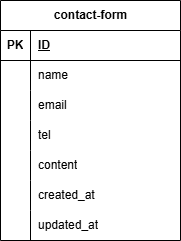

The diagram above was exported from draw.io. Its source (the exported page's mxGraphModel, read from the mxfile embedded in the PNG):
<mxGraphModel dx="375" dy="649" grid="1" gridSize="10" guides="1" tooltips="1" connect="1" arrows="1" fold="1" page="1" pageScale="1" pageWidth="1169" pageHeight="827" math="0" shadow="0">
  <root>
    <mxCell id="0" />
    <mxCell id="1" parent="0" />
    <mxCell id="28" value="contact-form" style="shape=table;startSize=30;container=1;collapsible=1;childLayout=tableLayout;fixedRows=1;rowLines=0;fontStyle=1;align=center;resizeLast=1;html=1;" vertex="1" parent="1">
      <mxGeometry x="40" y="80" width="180" height="240" as="geometry" />
    </mxCell>
    <mxCell id="29" value="" style="shape=tableRow;horizontal=0;startSize=0;swimlaneHead=0;swimlaneBody=0;fillColor=none;collapsible=0;dropTarget=0;points=[[0,0.5],[1,0.5]];portConstraint=eastwest;top=0;left=0;right=0;bottom=1;" vertex="1" parent="28">
      <mxGeometry y="30" width="180" height="30" as="geometry" />
    </mxCell>
    <mxCell id="30" value="PK" style="shape=partialRectangle;connectable=0;fillColor=none;top=0;left=0;bottom=0;right=0;fontStyle=1;overflow=hidden;whiteSpace=wrap;html=1;" vertex="1" parent="29">
      <mxGeometry width="30" height="30" as="geometry">
        <mxRectangle width="30" height="30" as="alternateBounds" />
      </mxGeometry>
    </mxCell>
    <mxCell id="31" value="ID" style="shape=partialRectangle;connectable=0;fillColor=none;top=0;left=0;bottom=0;right=0;align=left;spacingLeft=6;fontStyle=5;overflow=hidden;whiteSpace=wrap;html=1;" vertex="1" parent="29">
      <mxGeometry x="30" width="150" height="30" as="geometry">
        <mxRectangle width="150" height="30" as="alternateBounds" />
      </mxGeometry>
    </mxCell>
    <mxCell id="35" value="" style="shape=tableRow;horizontal=0;startSize=0;swimlaneHead=0;swimlaneBody=0;fillColor=none;collapsible=0;dropTarget=0;points=[[0,0.5],[1,0.5]];portConstraint=eastwest;top=0;left=0;right=0;bottom=0;" vertex="1" parent="28">
      <mxGeometry y="60" width="180" height="30" as="geometry" />
    </mxCell>
    <mxCell id="36" value="" style="shape=partialRectangle;connectable=0;fillColor=none;top=0;left=0;bottom=0;right=0;editable=1;overflow=hidden;whiteSpace=wrap;html=1;" vertex="1" parent="35">
      <mxGeometry width="30" height="30" as="geometry">
        <mxRectangle width="30" height="30" as="alternateBounds" />
      </mxGeometry>
    </mxCell>
    <mxCell id="37" value="name" style="shape=partialRectangle;connectable=0;fillColor=none;top=0;left=0;bottom=0;right=0;align=left;spacingLeft=6;overflow=hidden;whiteSpace=wrap;html=1;" vertex="1" parent="35">
      <mxGeometry x="30" width="150" height="30" as="geometry">
        <mxRectangle width="150" height="30" as="alternateBounds" />
      </mxGeometry>
    </mxCell>
    <mxCell id="47" value="" style="shape=tableRow;horizontal=0;startSize=0;swimlaneHead=0;swimlaneBody=0;fillColor=none;collapsible=0;dropTarget=0;points=[[0,0.5],[1,0.5]];portConstraint=eastwest;top=0;left=0;right=0;bottom=0;" vertex="1" parent="28">
      <mxGeometry y="90" width="180" height="30" as="geometry" />
    </mxCell>
    <mxCell id="48" value="" style="shape=partialRectangle;connectable=0;fillColor=none;top=0;left=0;bottom=0;right=0;editable=1;overflow=hidden;whiteSpace=wrap;html=1;" vertex="1" parent="47">
      <mxGeometry width="30" height="30" as="geometry">
        <mxRectangle width="30" height="30" as="alternateBounds" />
      </mxGeometry>
    </mxCell>
    <mxCell id="49" value="email" style="shape=partialRectangle;connectable=0;fillColor=none;top=0;left=0;bottom=0;right=0;align=left;spacingLeft=6;overflow=hidden;whiteSpace=wrap;html=1;" vertex="1" parent="47">
      <mxGeometry x="30" width="150" height="30" as="geometry">
        <mxRectangle width="150" height="30" as="alternateBounds" />
      </mxGeometry>
    </mxCell>
    <mxCell id="44" value="" style="shape=tableRow;horizontal=0;startSize=0;swimlaneHead=0;swimlaneBody=0;fillColor=none;collapsible=0;dropTarget=0;points=[[0,0.5],[1,0.5]];portConstraint=eastwest;top=0;left=0;right=0;bottom=0;" vertex="1" parent="28">
      <mxGeometry y="120" width="180" height="30" as="geometry" />
    </mxCell>
    <mxCell id="45" value="" style="shape=partialRectangle;connectable=0;fillColor=none;top=0;left=0;bottom=0;right=0;editable=1;overflow=hidden;whiteSpace=wrap;html=1;" vertex="1" parent="44">
      <mxGeometry width="30" height="30" as="geometry">
        <mxRectangle width="30" height="30" as="alternateBounds" />
      </mxGeometry>
    </mxCell>
    <mxCell id="46" value="tel" style="shape=partialRectangle;connectable=0;fillColor=none;top=0;left=0;bottom=0;right=0;align=left;spacingLeft=6;overflow=hidden;whiteSpace=wrap;html=1;" vertex="1" parent="44">
      <mxGeometry x="30" width="150" height="30" as="geometry">
        <mxRectangle width="150" height="30" as="alternateBounds" />
      </mxGeometry>
    </mxCell>
    <mxCell id="50" value="" style="shape=tableRow;horizontal=0;startSize=0;swimlaneHead=0;swimlaneBody=0;fillColor=none;collapsible=0;dropTarget=0;points=[[0,0.5],[1,0.5]];portConstraint=eastwest;top=0;left=0;right=0;bottom=0;" vertex="1" parent="28">
      <mxGeometry y="150" width="180" height="30" as="geometry" />
    </mxCell>
    <mxCell id="51" value="" style="shape=partialRectangle;connectable=0;fillColor=none;top=0;left=0;bottom=0;right=0;editable=1;overflow=hidden;whiteSpace=wrap;html=1;" vertex="1" parent="50">
      <mxGeometry width="30" height="30" as="geometry">
        <mxRectangle width="30" height="30" as="alternateBounds" />
      </mxGeometry>
    </mxCell>
    <mxCell id="52" value="content" style="shape=partialRectangle;connectable=0;fillColor=none;top=0;left=0;bottom=0;right=0;align=left;spacingLeft=6;overflow=hidden;whiteSpace=wrap;html=1;" vertex="1" parent="50">
      <mxGeometry x="30" width="150" height="30" as="geometry">
        <mxRectangle width="150" height="30" as="alternateBounds" />
      </mxGeometry>
    </mxCell>
    <mxCell id="38" value="" style="shape=tableRow;horizontal=0;startSize=0;swimlaneHead=0;swimlaneBody=0;fillColor=none;collapsible=0;dropTarget=0;points=[[0,0.5],[1,0.5]];portConstraint=eastwest;top=0;left=0;right=0;bottom=0;" vertex="1" parent="28">
      <mxGeometry y="180" width="180" height="30" as="geometry" />
    </mxCell>
    <mxCell id="39" value="" style="shape=partialRectangle;connectable=0;fillColor=none;top=0;left=0;bottom=0;right=0;editable=1;overflow=hidden;whiteSpace=wrap;html=1;" vertex="1" parent="38">
      <mxGeometry width="30" height="30" as="geometry">
        <mxRectangle width="30" height="30" as="alternateBounds" />
      </mxGeometry>
    </mxCell>
    <mxCell id="40" value="created_at" style="shape=partialRectangle;connectable=0;fillColor=none;top=0;left=0;bottom=0;right=0;align=left;spacingLeft=6;overflow=hidden;whiteSpace=wrap;html=1;" vertex="1" parent="38">
      <mxGeometry x="30" width="150" height="30" as="geometry">
        <mxRectangle width="150" height="30" as="alternateBounds" />
      </mxGeometry>
    </mxCell>
    <mxCell id="41" value="" style="shape=tableRow;horizontal=0;startSize=0;swimlaneHead=0;swimlaneBody=0;fillColor=none;collapsible=0;dropTarget=0;points=[[0,0.5],[1,0.5]];portConstraint=eastwest;top=0;left=0;right=0;bottom=0;" vertex="1" parent="28">
      <mxGeometry y="210" width="180" height="30" as="geometry" />
    </mxCell>
    <mxCell id="42" value="" style="shape=partialRectangle;connectable=0;fillColor=none;top=0;left=0;bottom=0;right=0;editable=1;overflow=hidden;whiteSpace=wrap;html=1;" vertex="1" parent="41">
      <mxGeometry width="30" height="30" as="geometry">
        <mxRectangle width="30" height="30" as="alternateBounds" />
      </mxGeometry>
    </mxCell>
    <mxCell id="43" value="updated_at" style="shape=partialRectangle;connectable=0;fillColor=none;top=0;left=0;bottom=0;right=0;align=left;spacingLeft=6;overflow=hidden;whiteSpace=wrap;html=1;" vertex="1" parent="41">
      <mxGeometry x="30" width="150" height="30" as="geometry">
        <mxRectangle width="150" height="30" as="alternateBounds" />
      </mxGeometry>
    </mxCell>
  </root>
</mxGraphModel>